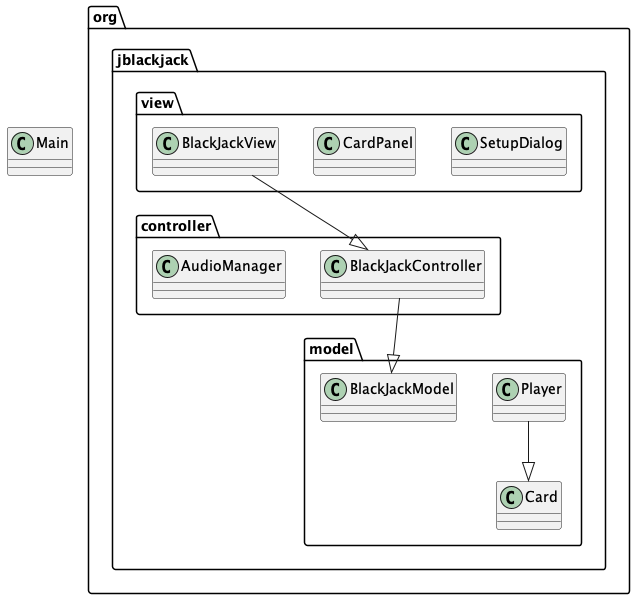

The diagram above was rendered by PlantUML. Its source (embedded in the PNG):
@startuml
package org.jblackjack.controller {
    class AudioManager
    class BlackJackController
}

package org.jblackjack.model {
    class BlackJackModel
    class Card
    class Player
}

package org.jblackjack.view {
    class BlackJackView
    class CardPanel
    class SetupDialog
}

class Main

' Define relationships if known
BlackJackController --|> BlackJackModel
BlackJackView --|> BlackJackController
Player --|> Card

@enduml